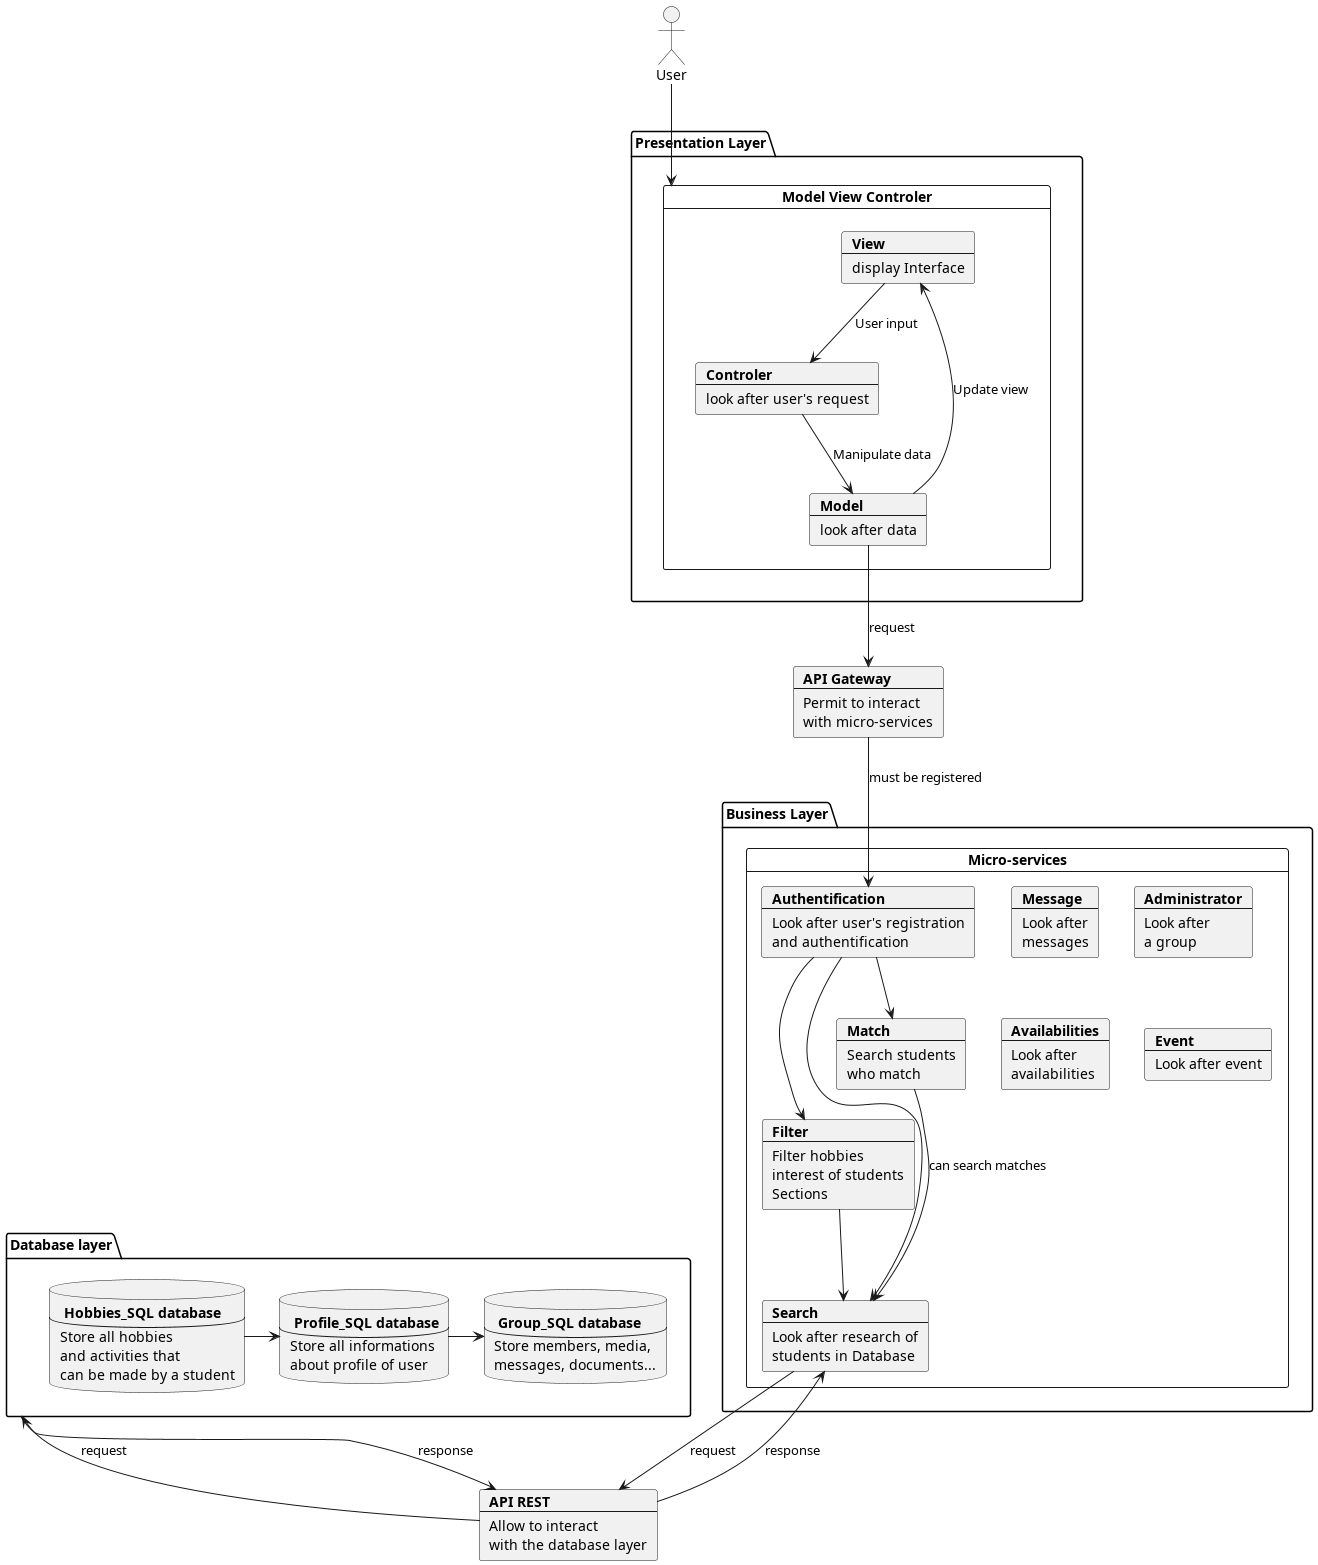

The diagram above was rendered by PlantUML. Its source (embedded in the PNG):
@startuml
actor User
package "Presentation Layer" {
card "Model View Controler" as MVC {
    card View [
    <b>View
    ----
    display Interface
    ]
    card Model [
    <b>Model
    ----
    look after data
    ]
    card Controler [
    <b>Controler
    ----
    look after user's request
    ]
}
}
card api [
    <b>API Gateway
    ---
    Permit to interact
    with micro-services
]
package "Database layer" as db {
    database user [
        <b> Profile_SQL database
        ---
        Store all informations
        about profile of user
    ]
    database hobbies [
        <b> Hobbies_SQL database
        ---
        Store all hobbies
        and activities that
        can be made by a student
    ]
    database group [
        <b> Group_SQL database
        ---
        Store members, media,
        messages, documents...
    ]
}
package "Business Layer" {
card "Micro-services" as MS {
    card auth [
        <b>Authentification
        ----
        Look after user's registration
        and authentification
    ]
    card search [
        <b>Search
        ---
        Look after research of
        students in Database
    ]
    card filter [
        <b>Filter
        ---
        Filter hobbies
        interest of students
        Sections
    ]
    card match [
        <b>Match
        ---
        Search students
        who match
    ]
    card msg [
        <b>Message
        ---
        Look after
        messages
    ]
    card admin [
        <b>Administrator
        ---
        Look after
        a group
    ]
    card av [
        <b>Availabilities
        ---
        Look after
        availabilities
    ]
    card event [
        <b>Event
        ---
        Look after event
    ]
}
}
card rest [
    <b>API REST
    ---
    Allow to interact
    with the database layer
]

View --> Controler : User input
Controler --> Model : Manipulate data
Model --> View : Update view
Model --> api: request
db --> rest: response
rest --> db: request
search --> rest: request
rest --> search: response

hobbies -> user
user -> group
match --> search : can search matches
filter -> search : can be used to search easily
api --> auth : must be registered
auth --> search
auth --> filter
auth --> match
User --> MVC

@enduml